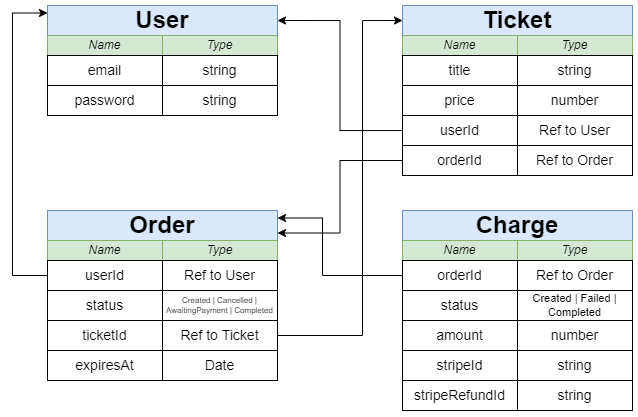

The diagram above was exported from draw.io. Its source (the exported page's mxGraphModel, read from the mxfile embedded in the PNG):
<mxGraphModel dx="716" dy="448" grid="1" gridSize="10" guides="1" tooltips="1" connect="1" arrows="1" fold="1" page="1" pageScale="1" pageWidth="1920" pageHeight="1200" math="0" shadow="0">
  <root>
    <mxCell id="kZfrfqYjeIwKu4Kof5wH-0" />
    <mxCell id="kZfrfqYjeIwKu4Kof5wH-1" parent="kZfrfqYjeIwKu4Kof5wH-0" />
    <mxCell id="kZfrfqYjeIwKu4Kof5wH-3" value="Ticket" style="rounded=0;whiteSpace=wrap;html=1;fontSize=24;align=center;fillColor=#dae8fc;strokeColor=#6c8ebf;fontStyle=1" parent="kZfrfqYjeIwKu4Kof5wH-1" vertex="1">
      <mxGeometry x="1120" y="300" width="230" height="30" as="geometry" />
    </mxCell>
    <mxCell id="kZfrfqYjeIwKu4Kof5wH-6" value="Name" style="rounded=0;whiteSpace=wrap;html=1;fontSize=12;align=center;fillColor=#d5e8d4;strokeColor=#82b366;fontStyle=2" parent="kZfrfqYjeIwKu4Kof5wH-1" vertex="1">
      <mxGeometry x="1120" y="330" width="115" height="20" as="geometry" />
    </mxCell>
    <mxCell id="kZfrfqYjeIwKu4Kof5wH-7" value="Type" style="rounded=0;whiteSpace=wrap;html=1;fontSize=12;align=center;fillColor=#d5e8d4;strokeColor=#82b366;fontStyle=2" parent="kZfrfqYjeIwKu4Kof5wH-1" vertex="1">
      <mxGeometry x="1235" y="330" width="115" height="20" as="geometry" />
    </mxCell>
    <mxCell id="kZfrfqYjeIwKu4Kof5wH-8" value="title" style="rounded=0;whiteSpace=wrap;html=1;fontSize=14;align=center;fontStyle=0" parent="kZfrfqYjeIwKu4Kof5wH-1" vertex="1">
      <mxGeometry x="1120" y="350" width="115" height="30" as="geometry" />
    </mxCell>
    <mxCell id="kZfrfqYjeIwKu4Kof5wH-9" value="string" style="rounded=0;whiteSpace=wrap;html=1;fontSize=14;align=center;fontStyle=0" parent="kZfrfqYjeIwKu4Kof5wH-1" vertex="1">
      <mxGeometry x="1235" y="350" width="115" height="30" as="geometry" />
    </mxCell>
    <mxCell id="kZfrfqYjeIwKu4Kof5wH-10" value="price" style="rounded=0;whiteSpace=wrap;html=1;fontSize=14;align=center;fontStyle=0" parent="kZfrfqYjeIwKu4Kof5wH-1" vertex="1">
      <mxGeometry x="1120" y="380" width="115" height="30" as="geometry" />
    </mxCell>
    <mxCell id="kZfrfqYjeIwKu4Kof5wH-11" value="number" style="rounded=0;whiteSpace=wrap;html=1;fontSize=14;align=center;fontStyle=0" parent="kZfrfqYjeIwKu4Kof5wH-1" vertex="1">
      <mxGeometry x="1235" y="380" width="115" height="30" as="geometry" />
    </mxCell>
    <mxCell id="u932O74pMgJezulXA0_w-0" style="edgeStyle=orthogonalEdgeStyle;rounded=0;orthogonalLoop=1;jettySize=auto;html=1;entryX=1;entryY=0.5;entryDx=0;entryDy=0;" edge="1" parent="kZfrfqYjeIwKu4Kof5wH-1" source="kZfrfqYjeIwKu4Kof5wH-12" target="kZfrfqYjeIwKu4Kof5wH-38">
      <mxGeometry relative="1" as="geometry" />
    </mxCell>
    <mxCell id="kZfrfqYjeIwKu4Kof5wH-12" value="userId" style="rounded=0;whiteSpace=wrap;html=1;fontSize=14;align=center;fontStyle=0" parent="kZfrfqYjeIwKu4Kof5wH-1" vertex="1">
      <mxGeometry x="1120" y="410" width="115" height="30" as="geometry" />
    </mxCell>
    <mxCell id="kZfrfqYjeIwKu4Kof5wH-13" value="Ref to User" style="rounded=0;whiteSpace=wrap;html=1;fontSize=14;align=center;fontStyle=0" parent="kZfrfqYjeIwKu4Kof5wH-1" vertex="1">
      <mxGeometry x="1235" y="410" width="115" height="30" as="geometry" />
    </mxCell>
    <mxCell id="u932O74pMgJezulXA0_w-1" style="edgeStyle=orthogonalEdgeStyle;rounded=0;orthogonalLoop=1;jettySize=auto;html=1;exitX=0;exitY=0.5;exitDx=0;exitDy=0;entryX=1;entryY=0.75;entryDx=0;entryDy=0;" edge="1" parent="kZfrfqYjeIwKu4Kof5wH-1" source="kZfrfqYjeIwKu4Kof5wH-14" target="kZfrfqYjeIwKu4Kof5wH-27">
      <mxGeometry relative="1" as="geometry" />
    </mxCell>
    <mxCell id="kZfrfqYjeIwKu4Kof5wH-14" value="orderId" style="rounded=0;whiteSpace=wrap;html=1;fontSize=14;align=center;fontStyle=0" parent="kZfrfqYjeIwKu4Kof5wH-1" vertex="1">
      <mxGeometry x="1120" y="440" width="115" height="30" as="geometry" />
    </mxCell>
    <mxCell id="kZfrfqYjeIwKu4Kof5wH-15" value="Ref to Order" style="rounded=0;whiteSpace=wrap;html=1;fontSize=14;align=center;fontStyle=0" parent="kZfrfqYjeIwKu4Kof5wH-1" vertex="1">
      <mxGeometry x="1235" y="440" width="115" height="30" as="geometry" />
    </mxCell>
    <mxCell id="kZfrfqYjeIwKu4Kof5wH-16" value="Charge" style="rounded=0;whiteSpace=wrap;html=1;fontSize=24;align=center;fillColor=#dae8fc;strokeColor=#6c8ebf;fontStyle=1" parent="kZfrfqYjeIwKu4Kof5wH-1" vertex="1">
      <mxGeometry x="1120" y="505" width="230" height="30" as="geometry" />
    </mxCell>
    <mxCell id="kZfrfqYjeIwKu4Kof5wH-17" value="Name" style="rounded=0;whiteSpace=wrap;html=1;fontSize=12;align=center;fillColor=#d5e8d4;strokeColor=#82b366;fontStyle=2" parent="kZfrfqYjeIwKu4Kof5wH-1" vertex="1">
      <mxGeometry x="1120" y="535" width="115" height="20" as="geometry" />
    </mxCell>
    <mxCell id="kZfrfqYjeIwKu4Kof5wH-18" value="Type" style="rounded=0;whiteSpace=wrap;html=1;fontSize=12;align=center;fillColor=#d5e8d4;strokeColor=#82b366;fontStyle=2" parent="kZfrfqYjeIwKu4Kof5wH-1" vertex="1">
      <mxGeometry x="1235" y="535" width="115" height="20" as="geometry" />
    </mxCell>
    <mxCell id="u932O74pMgJezulXA0_w-3" style="edgeStyle=orthogonalEdgeStyle;rounded=0;orthogonalLoop=1;jettySize=auto;html=1;exitX=0;exitY=0.5;exitDx=0;exitDy=0;entryX=1;entryY=0.25;entryDx=0;entryDy=0;" edge="1" parent="kZfrfqYjeIwKu4Kof5wH-1" source="kZfrfqYjeIwKu4Kof5wH-19" target="kZfrfqYjeIwKu4Kof5wH-27">
      <mxGeometry relative="1" as="geometry">
        <Array as="points">
          <mxPoint x="1040" y="570" />
          <mxPoint x="1040" y="512" />
        </Array>
      </mxGeometry>
    </mxCell>
    <mxCell id="kZfrfqYjeIwKu4Kof5wH-19" value="orderId" style="rounded=0;whiteSpace=wrap;html=1;fontSize=14;align=center;fontStyle=0" parent="kZfrfqYjeIwKu4Kof5wH-1" vertex="1">
      <mxGeometry x="1120" y="555" width="115" height="30" as="geometry" />
    </mxCell>
    <mxCell id="kZfrfqYjeIwKu4Kof5wH-20" value="Ref to Order" style="rounded=0;whiteSpace=wrap;html=1;fontSize=14;align=center;fontStyle=0" parent="kZfrfqYjeIwKu4Kof5wH-1" vertex="1">
      <mxGeometry x="1235" y="555" width="115" height="30" as="geometry" />
    </mxCell>
    <mxCell id="kZfrfqYjeIwKu4Kof5wH-21" value="status" style="rounded=0;whiteSpace=wrap;html=1;fontSize=14;align=center;fontStyle=0" parent="kZfrfqYjeIwKu4Kof5wH-1" vertex="1">
      <mxGeometry x="1120" y="585" width="115" height="30" as="geometry" />
    </mxCell>
    <mxCell id="kZfrfqYjeIwKu4Kof5wH-22" value="Created | Failed | Completed" style="rounded=0;whiteSpace=wrap;html=1;fontSize=11;align=center;fontStyle=0" parent="kZfrfqYjeIwKu4Kof5wH-1" vertex="1">
      <mxGeometry x="1235" y="585" width="115" height="30" as="geometry" />
    </mxCell>
    <mxCell id="kZfrfqYjeIwKu4Kof5wH-23" value="amount" style="rounded=0;whiteSpace=wrap;html=1;fontSize=14;align=center;fontStyle=0" parent="kZfrfqYjeIwKu4Kof5wH-1" vertex="1">
      <mxGeometry x="1120" y="615" width="115" height="30" as="geometry" />
    </mxCell>
    <mxCell id="kZfrfqYjeIwKu4Kof5wH-24" value="number" style="rounded=0;whiteSpace=wrap;html=1;fontSize=14;align=center;fontStyle=0" parent="kZfrfqYjeIwKu4Kof5wH-1" vertex="1">
      <mxGeometry x="1235" y="615" width="115" height="30" as="geometry" />
    </mxCell>
    <mxCell id="kZfrfqYjeIwKu4Kof5wH-25" value="stripeId" style="rounded=0;whiteSpace=wrap;html=1;fontSize=14;align=center;fontStyle=0" parent="kZfrfqYjeIwKu4Kof5wH-1" vertex="1">
      <mxGeometry x="1120" y="645" width="115" height="30" as="geometry" />
    </mxCell>
    <mxCell id="kZfrfqYjeIwKu4Kof5wH-26" value="string" style="rounded=0;whiteSpace=wrap;html=1;fontSize=14;align=center;fontStyle=0" parent="kZfrfqYjeIwKu4Kof5wH-1" vertex="1">
      <mxGeometry x="1235" y="645" width="115" height="30" as="geometry" />
    </mxCell>
    <mxCell id="kZfrfqYjeIwKu4Kof5wH-27" value="Order" style="rounded=0;whiteSpace=wrap;html=1;fontSize=24;align=center;fillColor=#dae8fc;strokeColor=#6c8ebf;fontStyle=1" parent="kZfrfqYjeIwKu4Kof5wH-1" vertex="1">
      <mxGeometry x="765" y="505" width="230" height="30" as="geometry" />
    </mxCell>
    <mxCell id="kZfrfqYjeIwKu4Kof5wH-28" value="Name" style="rounded=0;whiteSpace=wrap;html=1;fontSize=12;align=center;fillColor=#d5e8d4;strokeColor=#82b366;fontStyle=2" parent="kZfrfqYjeIwKu4Kof5wH-1" vertex="1">
      <mxGeometry x="765" y="535" width="115" height="20" as="geometry" />
    </mxCell>
    <mxCell id="kZfrfqYjeIwKu4Kof5wH-29" value="Type" style="rounded=0;whiteSpace=wrap;html=1;fontSize=12;align=center;fillColor=#d5e8d4;strokeColor=#82b366;fontStyle=2" parent="kZfrfqYjeIwKu4Kof5wH-1" vertex="1">
      <mxGeometry x="880" y="535" width="115" height="20" as="geometry" />
    </mxCell>
    <mxCell id="u932O74pMgJezulXA0_w-4" style="edgeStyle=orthogonalEdgeStyle;rounded=0;orthogonalLoop=1;jettySize=auto;html=1;entryX=0;entryY=0.25;entryDx=0;entryDy=0;" edge="1" parent="kZfrfqYjeIwKu4Kof5wH-1" source="kZfrfqYjeIwKu4Kof5wH-30" target="kZfrfqYjeIwKu4Kof5wH-38">
      <mxGeometry relative="1" as="geometry">
        <Array as="points">
          <mxPoint x="730" y="570" />
          <mxPoint x="730" y="307" />
        </Array>
      </mxGeometry>
    </mxCell>
    <mxCell id="kZfrfqYjeIwKu4Kof5wH-30" value="userId" style="rounded=0;whiteSpace=wrap;html=1;fontSize=14;align=center;fontStyle=0" parent="kZfrfqYjeIwKu4Kof5wH-1" vertex="1">
      <mxGeometry x="765" y="555" width="115" height="30" as="geometry" />
    </mxCell>
    <mxCell id="kZfrfqYjeIwKu4Kof5wH-31" value="Ref to User" style="rounded=0;whiteSpace=wrap;html=1;fontSize=14;align=center;fontStyle=0" parent="kZfrfqYjeIwKu4Kof5wH-1" vertex="1">
      <mxGeometry x="880" y="555" width="115" height="30" as="geometry" />
    </mxCell>
    <mxCell id="kZfrfqYjeIwKu4Kof5wH-32" value="status" style="rounded=0;whiteSpace=wrap;html=1;fontSize=14;align=center;fontStyle=0" parent="kZfrfqYjeIwKu4Kof5wH-1" vertex="1">
      <mxGeometry x="765" y="585" width="115" height="30" as="geometry" />
    </mxCell>
    <mxCell id="kZfrfqYjeIwKu4Kof5wH-33" value="Created | Cancelled | AwaitingPayment | Completed" style="rounded=0;whiteSpace=wrap;html=1;fontSize=8;align=center;fontStyle=0" parent="kZfrfqYjeIwKu4Kof5wH-1" vertex="1">
      <mxGeometry x="880" y="585" width="115" height="30" as="geometry" />
    </mxCell>
    <mxCell id="kZfrfqYjeIwKu4Kof5wH-34" value="ticketId" style="rounded=0;whiteSpace=wrap;html=1;fontSize=14;align=center;fontStyle=0" parent="kZfrfqYjeIwKu4Kof5wH-1" vertex="1">
      <mxGeometry x="765" y="615" width="115" height="30" as="geometry" />
    </mxCell>
    <mxCell id="u932O74pMgJezulXA0_w-2" style="edgeStyle=orthogonalEdgeStyle;rounded=0;orthogonalLoop=1;jettySize=auto;html=1;exitX=1;exitY=0.5;exitDx=0;exitDy=0;entryX=0;entryY=0.5;entryDx=0;entryDy=0;" edge="1" parent="kZfrfqYjeIwKu4Kof5wH-1" source="kZfrfqYjeIwKu4Kof5wH-35" target="kZfrfqYjeIwKu4Kof5wH-3">
      <mxGeometry relative="1" as="geometry">
        <Array as="points">
          <mxPoint x="1080" y="630" />
          <mxPoint x="1080" y="315" />
        </Array>
      </mxGeometry>
    </mxCell>
    <mxCell id="kZfrfqYjeIwKu4Kof5wH-35" value="Ref to Ticket" style="rounded=0;whiteSpace=wrap;html=1;fontSize=14;align=center;fontStyle=0" parent="kZfrfqYjeIwKu4Kof5wH-1" vertex="1">
      <mxGeometry x="880" y="615" width="115" height="30" as="geometry" />
    </mxCell>
    <mxCell id="kZfrfqYjeIwKu4Kof5wH-36" value="expiresAt" style="rounded=0;whiteSpace=wrap;html=1;fontSize=14;align=center;fontStyle=0" parent="kZfrfqYjeIwKu4Kof5wH-1" vertex="1">
      <mxGeometry x="765" y="645" width="115" height="30" as="geometry" />
    </mxCell>
    <mxCell id="kZfrfqYjeIwKu4Kof5wH-37" value="Date" style="rounded=0;whiteSpace=wrap;html=1;fontSize=14;align=center;fontStyle=0" parent="kZfrfqYjeIwKu4Kof5wH-1" vertex="1">
      <mxGeometry x="880" y="645" width="115" height="30" as="geometry" />
    </mxCell>
    <mxCell id="kZfrfqYjeIwKu4Kof5wH-38" value="User" style="rounded=0;whiteSpace=wrap;html=1;fontSize=24;align=center;fillColor=#dae8fc;strokeColor=#6c8ebf;fontStyle=1" parent="kZfrfqYjeIwKu4Kof5wH-1" vertex="1">
      <mxGeometry x="765" y="300" width="230" height="30" as="geometry" />
    </mxCell>
    <mxCell id="kZfrfqYjeIwKu4Kof5wH-39" value="Name" style="rounded=0;whiteSpace=wrap;html=1;fontSize=12;align=center;fillColor=#d5e8d4;strokeColor=#82b366;fontStyle=2" parent="kZfrfqYjeIwKu4Kof5wH-1" vertex="1">
      <mxGeometry x="765" y="330" width="115" height="20" as="geometry" />
    </mxCell>
    <mxCell id="kZfrfqYjeIwKu4Kof5wH-40" value="Type" style="rounded=0;whiteSpace=wrap;html=1;fontSize=12;align=center;fillColor=#d5e8d4;strokeColor=#82b366;fontStyle=2" parent="kZfrfqYjeIwKu4Kof5wH-1" vertex="1">
      <mxGeometry x="880" y="330" width="115" height="20" as="geometry" />
    </mxCell>
    <mxCell id="kZfrfqYjeIwKu4Kof5wH-41" value="email" style="rounded=0;whiteSpace=wrap;html=1;fontSize=14;align=center;fontStyle=0" parent="kZfrfqYjeIwKu4Kof5wH-1" vertex="1">
      <mxGeometry x="765" y="350" width="115" height="30" as="geometry" />
    </mxCell>
    <mxCell id="kZfrfqYjeIwKu4Kof5wH-42" value="string" style="rounded=0;whiteSpace=wrap;html=1;fontSize=14;align=center;fontStyle=0" parent="kZfrfqYjeIwKu4Kof5wH-1" vertex="1">
      <mxGeometry x="880" y="350" width="115" height="30" as="geometry" />
    </mxCell>
    <mxCell id="kZfrfqYjeIwKu4Kof5wH-43" value="password" style="rounded=0;whiteSpace=wrap;html=1;fontSize=14;align=center;fontStyle=0" parent="kZfrfqYjeIwKu4Kof5wH-1" vertex="1">
      <mxGeometry x="765" y="380" width="115" height="30" as="geometry" />
    </mxCell>
    <mxCell id="kZfrfqYjeIwKu4Kof5wH-44" value="string" style="rounded=0;whiteSpace=wrap;html=1;fontSize=14;align=center;fontStyle=0" parent="kZfrfqYjeIwKu4Kof5wH-1" vertex="1">
      <mxGeometry x="880" y="380" width="115" height="30" as="geometry" />
    </mxCell>
    <mxCell id="kZfrfqYjeIwKu4Kof5wH-50" value="stripeRefundId" style="rounded=0;whiteSpace=wrap;html=1;fontSize=14;align=center;fontStyle=0" parent="kZfrfqYjeIwKu4Kof5wH-1" vertex="1">
      <mxGeometry x="1120" y="675" width="115" height="30" as="geometry" />
    </mxCell>
    <mxCell id="kZfrfqYjeIwKu4Kof5wH-51" value="string" style="rounded=0;whiteSpace=wrap;html=1;fontSize=14;align=center;fontStyle=0" parent="kZfrfqYjeIwKu4Kof5wH-1" vertex="1">
      <mxGeometry x="1235" y="675" width="115" height="30" as="geometry" />
    </mxCell>
  </root>
</mxGraphModel>